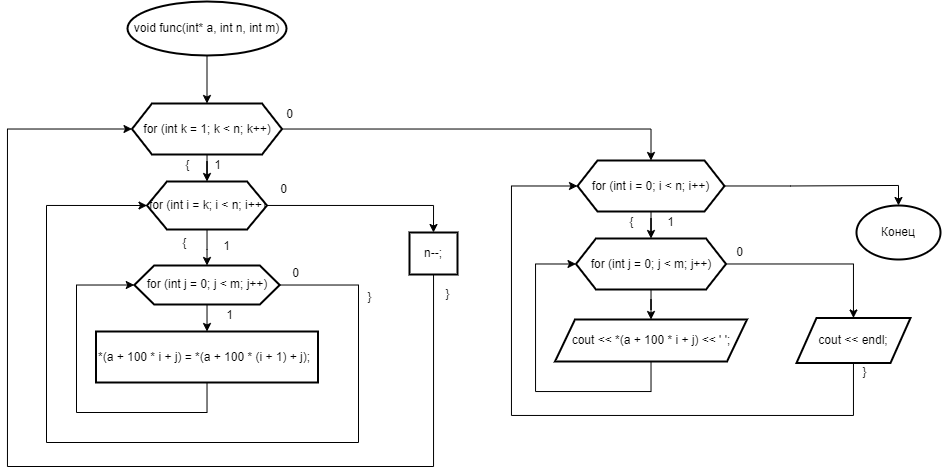

The diagram above was exported from draw.io. Its source (the exported page's mxGraphModel, read from the mxfile embedded in the PNG):
<mxGraphModel dx="847" dy="242" grid="1" gridSize="3" guides="1" tooltips="1" connect="1" arrows="1" fold="1" page="0" pageScale="1" pageWidth="827" pageHeight="1169" math="0" shadow="0">
  <root>
    <mxCell id="0" />
    <mxCell id="1" parent="0" />
    <mxCell id="LoEfR_GHRiLaYq3VTRd5-251" value="" style="edgeStyle=orthogonalEdgeStyle;rounded=0;hachureGap=4;orthogonalLoop=1;jettySize=auto;html=1;strokeColor=default;align=center;verticalAlign=middle;fontFamily=Helvetica;fontSize=12;fontColor=default;labelBackgroundColor=none;endArrow=classic;" edge="1" parent="1" source="LoEfR_GHRiLaYq3VTRd5-249" target="LoEfR_GHRiLaYq3VTRd5-250">
      <mxGeometry relative="1" as="geometry" />
    </mxCell>
    <mxCell id="LoEfR_GHRiLaYq3VTRd5-249" value="void func(int* a, int n, int m)" style="ellipse;whiteSpace=wrap;html=1;hachureGap=4;pointerEvents=1;strokeColor=default;strokeWidth=2;align=center;verticalAlign=middle;fontFamily=Helvetica;fontSize=12;fontColor=default;labelBackgroundColor=none;fillColor=default;labelPosition=center;verticalLabelPosition=middle;" vertex="1" parent="1">
      <mxGeometry x="534" y="495" width="159" height="54" as="geometry" />
    </mxCell>
    <mxCell id="LoEfR_GHRiLaYq3VTRd5-253" value="" style="edgeStyle=orthogonalEdgeStyle;rounded=0;hachureGap=4;orthogonalLoop=1;jettySize=auto;html=1;strokeColor=default;align=center;verticalAlign=middle;fontFamily=Helvetica;fontSize=12;fontColor=default;labelBackgroundColor=none;endArrow=classic;" edge="1" parent="1" source="LoEfR_GHRiLaYq3VTRd5-250" target="LoEfR_GHRiLaYq3VTRd5-252">
      <mxGeometry relative="1" as="geometry" />
    </mxCell>
    <mxCell id="LoEfR_GHRiLaYq3VTRd5-286" style="edgeStyle=orthogonalEdgeStyle;rounded=0;hachureGap=4;orthogonalLoop=1;jettySize=auto;html=1;entryX=0.5;entryY=0;entryDx=0;entryDy=0;strokeColor=default;align=center;verticalAlign=middle;fontFamily=Helvetica;fontSize=12;fontColor=default;labelBackgroundColor=none;endArrow=classic;" edge="1" parent="1" source="LoEfR_GHRiLaYq3VTRd5-250" target="LoEfR_GHRiLaYq3VTRd5-272">
      <mxGeometry relative="1" as="geometry" />
    </mxCell>
    <mxCell id="LoEfR_GHRiLaYq3VTRd5-250" value="for (int k = 1; k &amp;lt; n; k++)" style="shape=hexagon;perimeter=hexagonPerimeter2;whiteSpace=wrap;html=1;fixedSize=1;hachureGap=4;pointerEvents=1;strokeColor=default;strokeWidth=2;align=center;verticalAlign=middle;fontFamily=Helvetica;fontSize=12;fontColor=default;labelBackgroundColor=none;fillColor=default;labelPosition=center;verticalLabelPosition=middle;" vertex="1" parent="1">
      <mxGeometry x="538.5" y="597" width="150" height="51" as="geometry" />
    </mxCell>
    <mxCell id="LoEfR_GHRiLaYq3VTRd5-257" value="" style="edgeStyle=orthogonalEdgeStyle;rounded=0;hachureGap=4;orthogonalLoop=1;jettySize=auto;html=1;strokeColor=default;align=center;verticalAlign=middle;fontFamily=Helvetica;fontSize=12;fontColor=default;labelBackgroundColor=none;endArrow=classic;" edge="1" parent="1" source="LoEfR_GHRiLaYq3VTRd5-252" target="LoEfR_GHRiLaYq3VTRd5-256">
      <mxGeometry relative="1" as="geometry" />
    </mxCell>
    <mxCell id="LoEfR_GHRiLaYq3VTRd5-269" style="edgeStyle=orthogonalEdgeStyle;rounded=0;hachureGap=4;orthogonalLoop=1;jettySize=auto;html=1;entryX=0.5;entryY=0;entryDx=0;entryDy=0;strokeColor=default;align=center;verticalAlign=middle;fontFamily=Helvetica;fontSize=12;fontColor=default;labelBackgroundColor=none;endArrow=classic;" edge="1" parent="1" source="LoEfR_GHRiLaYq3VTRd5-252" target="LoEfR_GHRiLaYq3VTRd5-268">
      <mxGeometry relative="1" as="geometry" />
    </mxCell>
    <mxCell id="LoEfR_GHRiLaYq3VTRd5-252" value="for (int i = k; i &amp;lt; n; i++)" style="shape=hexagon;perimeter=hexagonPerimeter2;whiteSpace=wrap;html=1;fixedSize=1;hachureGap=4;pointerEvents=1;strokeColor=default;strokeWidth=2;align=left;verticalAlign=middle;fontFamily=Helvetica;fontSize=12;fontColor=default;labelBackgroundColor=none;fillColor=default;" vertex="1" parent="1">
      <mxGeometry x="553.5" y="675" width="120" height="48" as="geometry" />
    </mxCell>
    <mxCell id="LoEfR_GHRiLaYq3VTRd5-254" value="1" style="text;html=1;align=center;verticalAlign=middle;resizable=0;points=[];autosize=1;strokeColor=none;fillColor=none;fontFamily=Helvetica;fontSize=12;fontColor=default;labelBackgroundColor=none;" vertex="1" parent="1">
      <mxGeometry x="610" y="645" width="27" height="27" as="geometry" />
    </mxCell>
    <mxCell id="LoEfR_GHRiLaYq3VTRd5-255" value="{" style="text;html=1;align=center;verticalAlign=middle;resizable=0;points=[];autosize=1;strokeColor=none;fillColor=none;fontFamily=Helvetica;fontSize=12;fontColor=default;labelBackgroundColor=none;" vertex="1" parent="1">
      <mxGeometry x="582" y="645" width="24" height="27" as="geometry" />
    </mxCell>
    <mxCell id="LoEfR_GHRiLaYq3VTRd5-261" value="" style="edgeStyle=orthogonalEdgeStyle;rounded=0;hachureGap=4;orthogonalLoop=1;jettySize=auto;html=1;strokeColor=default;align=center;verticalAlign=middle;fontFamily=Helvetica;fontSize=12;fontColor=default;labelBackgroundColor=none;endArrow=classic;" edge="1" parent="1" source="LoEfR_GHRiLaYq3VTRd5-256" target="LoEfR_GHRiLaYq3VTRd5-260">
      <mxGeometry relative="1" as="geometry" />
    </mxCell>
    <mxCell id="LoEfR_GHRiLaYq3VTRd5-265" style="edgeStyle=orthogonalEdgeStyle;rounded=0;hachureGap=4;orthogonalLoop=1;jettySize=auto;html=1;entryX=0;entryY=0.5;entryDx=0;entryDy=0;strokeColor=default;align=center;verticalAlign=middle;fontFamily=Helvetica;fontSize=12;fontColor=default;labelBackgroundColor=none;endArrow=classic;" edge="1" parent="1" source="LoEfR_GHRiLaYq3VTRd5-256" target="LoEfR_GHRiLaYq3VTRd5-252">
      <mxGeometry relative="1" as="geometry">
        <mxPoint x="801" y="825" as="targetPoint" />
        <Array as="points">
          <mxPoint x="765" y="779" />
          <mxPoint x="765" y="936" />
          <mxPoint x="453" y="936" />
          <mxPoint x="453" y="699" />
        </Array>
      </mxGeometry>
    </mxCell>
    <mxCell id="LoEfR_GHRiLaYq3VTRd5-256" value="for (int j = 0; j &amp;lt; m; j++)" style="shape=hexagon;perimeter=hexagonPerimeter2;whiteSpace=wrap;html=1;fixedSize=1;hachureGap=4;pointerEvents=1;strokeColor=default;strokeWidth=2;align=center;verticalAlign=middle;fontFamily=Helvetica;fontSize=12;fontColor=default;labelBackgroundColor=none;fillColor=default;labelPosition=center;verticalLabelPosition=middle;" vertex="1" parent="1">
      <mxGeometry x="540.75" y="759" width="145.5" height="39" as="geometry" />
    </mxCell>
    <mxCell id="LoEfR_GHRiLaYq3VTRd5-258" value="1" style="text;html=1;align=center;verticalAlign=middle;resizable=0;points=[];autosize=1;strokeColor=none;fillColor=none;fontFamily=Helvetica;fontSize=12;fontColor=default;labelBackgroundColor=none;" vertex="1" parent="1">
      <mxGeometry x="619" y="726" width="27" height="27" as="geometry" />
    </mxCell>
    <mxCell id="LoEfR_GHRiLaYq3VTRd5-259" value="{" style="text;html=1;align=center;verticalAlign=middle;resizable=0;points=[];autosize=1;strokeColor=none;fillColor=none;fontFamily=Helvetica;fontSize=12;fontColor=default;labelBackgroundColor=none;" vertex="1" parent="1">
      <mxGeometry x="579" y="723" width="24" height="27" as="geometry" />
    </mxCell>
    <mxCell id="LoEfR_GHRiLaYq3VTRd5-263" style="edgeStyle=orthogonalEdgeStyle;rounded=0;hachureGap=4;orthogonalLoop=1;jettySize=auto;html=1;entryX=0;entryY=0.5;entryDx=0;entryDy=0;strokeColor=default;align=center;verticalAlign=middle;fontFamily=Helvetica;fontSize=12;fontColor=default;labelBackgroundColor=none;endArrow=classic;" edge="1" parent="1" source="LoEfR_GHRiLaYq3VTRd5-260" target="LoEfR_GHRiLaYq3VTRd5-256">
      <mxGeometry relative="1" as="geometry">
        <Array as="points">
          <mxPoint x="614" y="906" />
          <mxPoint x="483" y="906" />
          <mxPoint x="483" y="779" />
        </Array>
      </mxGeometry>
    </mxCell>
    <mxCell id="LoEfR_GHRiLaYq3VTRd5-260" value="*(a + 100 * i + j) = *(a + 100 * (i + 1) + j);" style="rounded=0;whiteSpace=wrap;html=1;hachureGap=4;pointerEvents=1;strokeColor=default;strokeWidth=2;align=left;verticalAlign=middle;fontFamily=Helvetica;fontSize=12;fontColor=default;labelBackgroundColor=none;fillColor=default;" vertex="1" parent="1">
      <mxGeometry x="502.5" y="825" width="222" height="51" as="geometry" />
    </mxCell>
    <mxCell id="LoEfR_GHRiLaYq3VTRd5-262" value="1" style="text;html=1;align=center;verticalAlign=middle;resizable=0;points=[];autosize=1;strokeColor=none;fillColor=none;fontFamily=Helvetica;fontSize=12;fontColor=default;labelBackgroundColor=none;" vertex="1" parent="1">
      <mxGeometry x="622" y="795" width="27" height="27" as="geometry" />
    </mxCell>
    <mxCell id="LoEfR_GHRiLaYq3VTRd5-266" value="0" style="text;html=1;align=center;verticalAlign=middle;resizable=0;points=[];autosize=1;strokeColor=none;fillColor=none;fontFamily=Helvetica;fontSize=12;fontColor=default;labelBackgroundColor=none;" vertex="1" parent="1">
      <mxGeometry x="688" y="753" width="27" height="27" as="geometry" />
    </mxCell>
    <mxCell id="LoEfR_GHRiLaYq3VTRd5-267" value="}" style="text;html=1;align=center;verticalAlign=middle;resizable=0;points=[];autosize=1;strokeColor=none;fillColor=none;fontFamily=Helvetica;fontSize=12;fontColor=default;labelBackgroundColor=none;" vertex="1" parent="1">
      <mxGeometry x="764" y="777" width="24" height="27" as="geometry" />
    </mxCell>
    <mxCell id="LoEfR_GHRiLaYq3VTRd5-270" style="edgeStyle=orthogonalEdgeStyle;rounded=0;hachureGap=4;orthogonalLoop=1;jettySize=auto;html=1;entryX=0;entryY=0.5;entryDx=0;entryDy=0;strokeColor=default;align=center;verticalAlign=middle;fontFamily=Helvetica;fontSize=12;fontColor=default;labelBackgroundColor=none;endArrow=classic;" edge="1" parent="1" source="LoEfR_GHRiLaYq3VTRd5-268" target="LoEfR_GHRiLaYq3VTRd5-250">
      <mxGeometry relative="1" as="geometry">
        <Array as="points">
          <mxPoint x="840" y="960" />
          <mxPoint x="414" y="960" />
          <mxPoint x="414" y="623" />
        </Array>
      </mxGeometry>
    </mxCell>
    <mxCell id="LoEfR_GHRiLaYq3VTRd5-268" value="n--;" style="rounded=0;whiteSpace=wrap;html=1;hachureGap=4;pointerEvents=1;strokeColor=default;strokeWidth=2;align=center;verticalAlign=middle;fontFamily=Helvetica;fontSize=12;fontColor=default;labelBackgroundColor=none;fillColor=default;labelPosition=center;verticalLabelPosition=middle;" vertex="1" parent="1">
      <mxGeometry x="816" y="726" width="48" height="42" as="geometry" />
    </mxCell>
    <mxCell id="LoEfR_GHRiLaYq3VTRd5-271" value="}" style="text;html=1;align=center;verticalAlign=middle;resizable=0;points=[];autosize=1;strokeColor=none;fillColor=none;fontFamily=Helvetica;fontSize=12;fontColor=default;labelBackgroundColor=none;" vertex="1" parent="1">
      <mxGeometry x="842" y="774" width="24" height="27" as="geometry" />
    </mxCell>
    <mxCell id="LoEfR_GHRiLaYq3VTRd5-274" value="" style="edgeStyle=orthogonalEdgeStyle;rounded=0;hachureGap=4;orthogonalLoop=1;jettySize=auto;html=1;strokeColor=default;align=center;verticalAlign=middle;fontFamily=Helvetica;fontSize=12;fontColor=default;labelBackgroundColor=none;endArrow=classic;" edge="1" parent="1" source="LoEfR_GHRiLaYq3VTRd5-272" target="LoEfR_GHRiLaYq3VTRd5-273">
      <mxGeometry relative="1" as="geometry" />
    </mxCell>
    <mxCell id="LoEfR_GHRiLaYq3VTRd5-289" style="edgeStyle=orthogonalEdgeStyle;rounded=0;hachureGap=4;orthogonalLoop=1;jettySize=auto;html=1;entryX=0.5;entryY=0;entryDx=0;entryDy=0;strokeColor=default;align=center;verticalAlign=middle;fontFamily=Helvetica;fontSize=12;fontColor=default;labelBackgroundColor=none;endArrow=classic;" edge="1" parent="1" source="LoEfR_GHRiLaYq3VTRd5-272" target="LoEfR_GHRiLaYq3VTRd5-288">
      <mxGeometry relative="1" as="geometry" />
    </mxCell>
    <mxCell id="LoEfR_GHRiLaYq3VTRd5-272" value="for (int i = 0; i &amp;lt; n; i++)" style="shape=hexagon;perimeter=hexagonPerimeter2;whiteSpace=wrap;html=1;fixedSize=1;hachureGap=4;pointerEvents=1;strokeColor=default;strokeWidth=2;align=center;verticalAlign=middle;fontFamily=Helvetica;fontSize=12;fontColor=default;labelBackgroundColor=none;fillColor=default;labelPosition=center;verticalLabelPosition=middle;" vertex="1" parent="1">
      <mxGeometry x="984" y="654" width="147" height="51" as="geometry" />
    </mxCell>
    <mxCell id="LoEfR_GHRiLaYq3VTRd5-278" value="" style="edgeStyle=orthogonalEdgeStyle;rounded=0;hachureGap=4;orthogonalLoop=1;jettySize=auto;html=1;strokeColor=default;align=center;verticalAlign=middle;fontFamily=Helvetica;fontSize=12;fontColor=default;labelBackgroundColor=none;endArrow=classic;" edge="1" parent="1" source="LoEfR_GHRiLaYq3VTRd5-273" target="LoEfR_GHRiLaYq3VTRd5-277">
      <mxGeometry relative="1" as="geometry" />
    </mxCell>
    <mxCell id="LoEfR_GHRiLaYq3VTRd5-281" style="edgeStyle=orthogonalEdgeStyle;rounded=0;hachureGap=4;orthogonalLoop=1;jettySize=auto;html=1;strokeColor=default;align=center;verticalAlign=middle;fontFamily=Helvetica;fontSize=12;fontColor=default;labelBackgroundColor=none;endArrow=classic;" edge="1" parent="1" source="LoEfR_GHRiLaYq3VTRd5-273" target="LoEfR_GHRiLaYq3VTRd5-280">
      <mxGeometry relative="1" as="geometry" />
    </mxCell>
    <mxCell id="LoEfR_GHRiLaYq3VTRd5-273" value="for (int j = 0; j &amp;lt; m; j++)" style="shape=hexagon;perimeter=hexagonPerimeter2;whiteSpace=wrap;html=1;fixedSize=1;hachureGap=4;pointerEvents=1;strokeColor=default;strokeWidth=2;align=center;verticalAlign=middle;fontFamily=Helvetica;fontSize=12;fontColor=default;labelBackgroundColor=none;fillColor=default;labelPosition=center;verticalLabelPosition=middle;" vertex="1" parent="1">
      <mxGeometry x="982.5" y="732" width="150" height="51" as="geometry" />
    </mxCell>
    <mxCell id="LoEfR_GHRiLaYq3VTRd5-275" value="1" style="text;html=1;align=center;verticalAlign=middle;resizable=0;points=[];autosize=1;strokeColor=none;fillColor=none;fontFamily=Helvetica;fontSize=12;fontColor=default;labelBackgroundColor=none;" vertex="1" parent="1">
      <mxGeometry x="1063" y="702" width="27" height="27" as="geometry" />
    </mxCell>
    <mxCell id="LoEfR_GHRiLaYq3VTRd5-276" value="{" style="text;html=1;align=center;verticalAlign=middle;resizable=0;points=[];autosize=1;strokeColor=none;fillColor=none;fontFamily=Helvetica;fontSize=12;fontColor=default;labelBackgroundColor=none;" vertex="1" parent="1">
      <mxGeometry x="1026" y="702" width="24" height="27" as="geometry" />
    </mxCell>
    <mxCell id="LoEfR_GHRiLaYq3VTRd5-279" style="edgeStyle=orthogonalEdgeStyle;rounded=0;hachureGap=4;orthogonalLoop=1;jettySize=auto;html=1;entryX=0;entryY=0.5;entryDx=0;entryDy=0;strokeColor=default;align=center;verticalAlign=middle;fontFamily=Helvetica;fontSize=12;fontColor=default;labelBackgroundColor=none;endArrow=classic;" edge="1" parent="1" source="LoEfR_GHRiLaYq3VTRd5-277" target="LoEfR_GHRiLaYq3VTRd5-273">
      <mxGeometry relative="1" as="geometry">
        <Array as="points">
          <mxPoint x="1058" y="885" />
          <mxPoint x="942" y="885" />
          <mxPoint x="942" y="757" />
        </Array>
      </mxGeometry>
    </mxCell>
    <mxCell id="LoEfR_GHRiLaYq3VTRd5-277" value="cout &amp;lt;&amp;lt; *(a + 100 * i + j) &amp;lt;&amp;lt; ' ';" style="shape=parallelogram;perimeter=parallelogramPerimeter;whiteSpace=wrap;html=1;fixedSize=1;hachureGap=4;pointerEvents=1;strokeColor=default;strokeWidth=2;align=center;verticalAlign=middle;fontFamily=Helvetica;fontSize=12;fontColor=default;labelBackgroundColor=none;fillColor=default;labelPosition=center;verticalLabelPosition=middle;" vertex="1" parent="1">
      <mxGeometry x="961.5" y="813" width="192" height="42" as="geometry" />
    </mxCell>
    <mxCell id="LoEfR_GHRiLaYq3VTRd5-282" style="edgeStyle=orthogonalEdgeStyle;rounded=0;hachureGap=4;orthogonalLoop=1;jettySize=auto;html=1;entryX=0;entryY=0.5;entryDx=0;entryDy=0;strokeColor=default;align=center;verticalAlign=middle;fontFamily=Helvetica;fontSize=12;fontColor=default;labelBackgroundColor=none;endArrow=classic;" edge="1" parent="1" source="LoEfR_GHRiLaYq3VTRd5-280" target="LoEfR_GHRiLaYq3VTRd5-272">
      <mxGeometry relative="1" as="geometry">
        <Array as="points">
          <mxPoint x="1260" y="909" />
          <mxPoint x="918" y="909" />
          <mxPoint x="918" y="679" />
        </Array>
      </mxGeometry>
    </mxCell>
    <mxCell id="LoEfR_GHRiLaYq3VTRd5-280" value="cout &amp;lt;&amp;lt; endl;" style="shape=parallelogram;perimeter=parallelogramPerimeter;whiteSpace=wrap;html=1;fixedSize=1;hachureGap=4;pointerEvents=1;strokeColor=default;strokeWidth=2;align=center;verticalAlign=middle;fontFamily=Helvetica;fontSize=12;fontColor=default;labelBackgroundColor=none;fillColor=default;labelPosition=center;verticalLabelPosition=middle;" vertex="1" parent="1">
      <mxGeometry x="1203" y="811.5" width="114" height="45" as="geometry" />
    </mxCell>
    <mxCell id="LoEfR_GHRiLaYq3VTRd5-283" value="0" style="text;html=1;align=center;verticalAlign=middle;resizable=0;points=[];autosize=1;strokeColor=none;fillColor=none;fontFamily=Helvetica;fontSize=12;fontColor=default;labelBackgroundColor=none;" vertex="1" parent="1">
      <mxGeometry x="676" y="669" width="27" height="27" as="geometry" />
    </mxCell>
    <mxCell id="LoEfR_GHRiLaYq3VTRd5-284" value="}" style="text;html=1;align=center;verticalAlign=middle;resizable=0;points=[];autosize=1;strokeColor=none;fillColor=none;fontFamily=Helvetica;fontSize=12;fontColor=default;labelBackgroundColor=none;" vertex="1" parent="1">
      <mxGeometry x="1259" y="852" width="24" height="27" as="geometry" />
    </mxCell>
    <mxCell id="LoEfR_GHRiLaYq3VTRd5-285" value="0" style="text;html=1;align=center;verticalAlign=middle;resizable=0;points=[];autosize=1;strokeColor=none;fillColor=none;fontFamily=Helvetica;fontSize=12;fontColor=default;labelBackgroundColor=none;" vertex="1" parent="1">
      <mxGeometry x="1132" y="732" width="27" height="27" as="geometry" />
    </mxCell>
    <mxCell id="LoEfR_GHRiLaYq3VTRd5-287" value="0" style="text;html=1;align=center;verticalAlign=middle;resizable=0;points=[];autosize=1;strokeColor=none;fillColor=none;fontFamily=Helvetica;fontSize=12;fontColor=default;labelBackgroundColor=none;" vertex="1" parent="1">
      <mxGeometry x="682" y="594" width="27" height="27" as="geometry" />
    </mxCell>
    <mxCell id="LoEfR_GHRiLaYq3VTRd5-288" value="Конец" style="ellipse;whiteSpace=wrap;html=1;hachureGap=4;pointerEvents=1;strokeColor=default;strokeWidth=2;align=center;verticalAlign=middle;fontFamily=Helvetica;fontSize=12;fontColor=default;labelBackgroundColor=none;fillColor=default;labelPosition=center;verticalLabelPosition=middle;" vertex="1" parent="1">
      <mxGeometry x="1263" y="699" width="84" height="54" as="geometry" />
    </mxCell>
  </root>
</mxGraphModel>